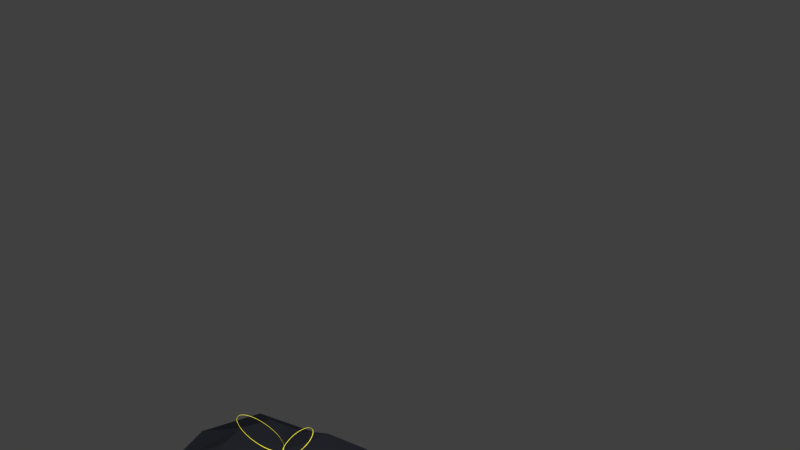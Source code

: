 # Source: tw-muellsack.blend  (saved by Blender 2.75.0; exported with 4.5.12 LTS)
import bpy
from mathutils import Matrix  # noqa: F401  (used for matrix-valued properties, if any)

bpy.ops.wm.read_factory_settings(use_empty=True)
scene = bpy.context.scene
scene.name = 'Scene'

# ---- collections
col_collection_1 = bpy.data.collections.new('Collection 1'); scene.collection.children.link(col_collection_1)

# ---- materials (node trees are filled in below, after node groups)
mat_material = bpy.data.materials.new('Material')
mat_material.alpha_threshold = 0.0
mat_material.roughness = 0.5
mat_material_001 = bpy.data.materials.new('Material.001')
mat_material_001.alpha_threshold = 0.0
mat_material_001.roughness = 0.5
mat_band = bpy.data.materials.new('band')
mat_band.alpha_threshold = 0.0
mat_band.roughness = 0.5

# ---- material node trees
mat_material.use_nodes = True; mat_material.node_tree.nodes.clear()
_N = mat_material.node_tree.nodes; _L = mat_material.node_tree.links
n0 = _N.new('ShaderNodeOutputMaterial'); n0.name = 'Material Output'; n0.location = (300, 300)
n1 = _N.new('ShaderNodeEmission'); n1.name = 'Emission'; n1.location = (10, 300)
n1.inputs[0].default_value = (0.8, 0.8, 0.8, 1.0)
n1.inputs[1].default_value = 140.3
_L.new(n1.outputs[0], n0.inputs[0])
n0.is_active_output = True
mat_material_001.use_nodes = True; mat_material_001.node_tree.nodes.clear()
_N = mat_material_001.node_tree.nodes; _L = mat_material_001.node_tree.links
n0 = _N.new('ShaderNodeOutputMaterial'); n0.name = 'Material Output'; n0.location = (300, 300)
n1 = _N.new('ShaderNodeBsdfAnisotropic'); n1.name = 'Glossy BSDF'; n1.location = (10, 300)
n1.distribution = 'GGX'
n1.inputs[0].default_value = (0.01471, 0.01618, 0.02109, 1.0)
n1.inputs[1].default_value = 0.922
_L.new(n1.outputs[0], n0.inputs[0])
n0.is_active_output = True
mat_band.use_nodes = True; mat_band.node_tree.nodes.clear()
_N = mat_band.node_tree.nodes; _L = mat_band.node_tree.links
n0 = _N.new('ShaderNodeOutputMaterial'); n0.name = 'Material Output'; n0.location = (300, 300)
n1 = _N.new('ShaderNodeBsdfDiffuse'); n1.name = 'Diffuse BSDF'; n1.location = (10, 300)
n1.inputs[0].default_value = (0.2699, 0.2464, 0.01382, 1.0)
n1.inputs[1].default_value = 0.575
_L.new(n1.outputs[0], n0.inputs[0])
n0.is_active_output = True

# ---- world
world_world = bpy.data.worlds.new('World'); scene.world = world_world
world_world.color = (0.05088, 0.05088, 0.05088)
world_world.use_sun_shadow = False
world_world.sun_shadow_jitter_overblur = 0.0
world_world.cycles.sampling_method = 'MANUAL'
world_world.cycles.sample_map_resolution = 256

# ---- cameras
cam_camera = bpy.data.cameras.new('Camera')
cam_camera.clip_end = 100.0
cam_camera.lens = 35.0
cam_camera.sensor_width = 32.0
cam_camera.sensor_height = 18.0
cam_camera.ortho_scale = 7.314
cam_camera.dof.focus_distance = 0.0

# ---- meshes
me_plane = bpy.data.meshes.new('Plane')
me_plane.from_pydata([(-1.0, -1.0, 0.0), (1.0, -1.0, 0.0), (-1.0, 1.0, 0.0), (1.0, 1.0, 0.0)], [], [(0, 1, 3, 2)])
me_plane.materials.append(mat_material)
me_plane.use_remesh_preserve_volume = False
me_plane.use_remesh_preserve_attributes = False
me_plane.use_mirror_vertex_groups = False
me_plane.update()
me_sphere = bpy.data.meshes.new('Sphere')
me_sphere.from_pydata([(-0.2431, 0.02375, 0.8295), (-0.5099, -0.03867, 0.6873), (-0.5976, -0.054, 0.3812), (-0.6425, -0.02806, 0.01518), (-0.7063, 0.01847, -0.334), (-0.5545, -0.003508, -0.5918), (-0.292, 0.01396, -0.8085), (-0.2093, 0.1614, 0.8189), (-0.4263, 0.2437, 0.6865), (-0.4726, 0.2726, 0.3643), (-0.5071, 0.2746, -0.01272), (-0.5987, 0.3563, -0.3789), (-0.4584, 0.2956, -0.6487), (-0.2233, 0.158, -0.8163), (0.01796, 0.04113, -0.8381), (-0.094, 0.2403, 0.7782), (-0.1795, 0.4066, 0.6127), (-0.2205, 0.5232, 0.3424), (-0.2934, 0.5818, -0.0016), (-0.3169, 0.5829, -0.363), (-0.2364, 0.4865, -0.6485), (-0.1358, 0.2797, -0.8331), (0.05305, 0.3008, 0.8123), (0.08991, 0.4977, 0.6242), (0.1127, 0.5574, 0.3478), (0.09596, 0.6349, -0.007585), (0.08415, 0.6431, -0.3258), (0.04002, 0.501, -0.5889), (0.02382, 0.2996, -0.7808), (0.1965, 0.2621, 0.8113), (0.3016, 0.4465, 0.6452), (0.3431, 0.4916, 0.358), (0.3964, 0.5626, -0.002634), (0.4093, 0.5933, -0.3027), (0.3121, 0.4501, -0.5985), (0.1937, 0.2829, -0.7707), (0.03634, 0.04062, 0.849), (0.2598, 0.1629, 0.81), (0.4247, 0.2701, 0.6574), (0.4842, 0.3224, 0.3957), (0.5415, 0.3488, 0.06871), (0.5815, 0.3371, -0.2824), (0.5145, 0.2668, -0.6085), (0.3185, 0.1871, -0.7761), (0.3377, 0.03093, 0.854), (0.5223, 0.03591, 0.6855), (0.5237, 0.04445, 0.4145), (0.5431, 0.03354, 0.09878), (0.656, 0.02407, -0.2483), (0.6198, 0.02796, -0.5626), (0.3431, 0.02223, -0.762), (0.2884, -0.08355, 0.8535), (0.5081, -0.2214, 0.6497), (0.5241, -0.276, 0.3905), (0.5215, -0.2661, 0.08884), (0.6304, -0.2981, -0.2466), (0.554, -0.2158, -0.5697), (0.2702, -0.09559, -0.7696), (0.172, -0.1802, 0.8235), (0.3261, -0.4088, 0.6354), (0.3527, -0.5398, 0.3913), (0.379, -0.5436, 0.1032), (0.4522, -0.5186, -0.2747), (0.3708, -0.3903, -0.6083), (0.199, -0.212, -0.7839), (0.006039, -0.2072, 0.818), (0.03122, -0.4537, 0.6595), (0.0319, -0.6002, 0.4014), (0.03162, -0.6365, 0.09111), (0.05538, -0.5888, -0.2799), (0.04703, -0.4473, -0.5975), (0.02443, -0.2667, -0.8127), (-0.1084, -0.1876, 0.8278), (-0.2451, -0.4337, 0.675), (-0.3653, -0.5627, 0.4207), (-0.3871, -0.5732, 0.08001), (-0.3616, -0.5325, -0.2683), (-0.2807, -0.4024, -0.544), (-0.16, -0.2336, -0.7703), (-0.2089, -0.09387, 0.8301), (-0.4338, -0.2792, 0.6632), (-0.5821, -0.3545, 0.4042), (-0.6123, -0.3376, 0.07411), (-0.5858, -0.3208, -0.2866), (-0.4795, -0.2619, -0.5741), (-0.2796, -0.1441, -0.7812), (0.1304, 0.09225, 0.9954), (0.1075, 0.09152, 0.9715), (0.0865, 0.08934, 0.9474), (0.06823, 0.0858, 0.9241), (0.05339, 0.08104, 0.9025), (0.04255, 0.07524, 0.8835), (0.03613, 0.06862, 0.8677), (0.03437, 0.06144, 0.8558), (0.03735, 0.05397, 0.8482), (0.04493, 0.04651, 0.8452), (0.05685, 0.03932, 0.847), (0.07263, 0.03271, 0.8534), (0.09167, 0.0269, 0.8643), (0.1132, 0.02214, 0.8791), (0.1365, 0.01861, 0.8974), (0.1606, 0.01643, 0.9184), (0.1845, 0.01569, 0.9413), (0.2075, 0.01643, 0.9652), (0.2285, 0.01861, 0.9893), (0.2467, 0.02214, 1.013), (0.2616, 0.0269, 1.034), (0.2724, 0.03271, 1.053), (0.2788, 0.03932, 1.069), (0.2806, 0.04651, 1.081), (0.2776, 0.05397, 1.088), (0.27, 0.06144, 1.091), (0.2581, 0.06862, 1.09), (0.2423, 0.07524, 1.083), (0.2233, 0.08104, 1.072), (0.2017, 0.0858, 1.058), (0.1784, 0.08934, 1.039), (0.1544, 0.09152, 1.018), (0.1258, 0.09304, 0.9945), (0.1029, 0.0923, 0.9705), (0.08188, 0.09012, 0.9464), (0.06361, 0.08659, 0.9231), (0.04878, 0.08182, 0.9016), (0.03794, 0.07602, 0.8825), (0.03151, 0.06941, 0.8668), (0.02976, 0.06222, 0.8548), (0.03273, 0.05476, 0.8473), (0.04032, 0.04729, 0.8443), (0.05223, 0.04011, 0.846), (0.06801, 0.03349, 0.8525), (0.08706, 0.02769, 0.8633), (0.1086, 0.02293, 0.8781), (0.1319, 0.01939, 0.8964), (0.156, 0.01721, 0.9174), (0.1799, 0.01648, 0.9403), (0.2029, 0.01721, 0.9643), (0.2238, 0.01939, 0.9884), (0.2421, 0.02293, 1.012), (0.257, 0.02769, 1.033), (0.2678, 0.03349, 1.052), (0.2742, 0.04011, 1.068), (0.276, 0.04729, 1.08), (0.273, 0.05476, 1.088), (0.2654, 0.06222, 1.09), (0.2535, 0.06941, 1.089), (0.2377, 0.07602, 1.082), (0.2187, 0.08183, 1.071), (0.1971, 0.08659, 1.057), (0.1738, 0.09012, 1.038), (0.1498, 0.0923, 1.017), (-0.136, 0.0002781, 0.8482), (-0.1029, 0.001311, 0.8482), (-0.07102, 0.004385, 0.8482), (-0.04164, 0.009382, 0.8482), (-0.0159, 0.01611, 0.8482), (0.005236, 0.02431, 0.8482), (0.02094, 0.03366, 0.8482), (0.03061, 0.04382, 0.8482), (0.03387, 0.05438, 0.8482), (0.03061, 0.06494, 0.8482), (0.02095, 0.0751, 0.8482), (0.005248, 0.08446, 0.8482), (-0.01588, 0.09267, 0.8482), (-0.04162, 0.09941, 0.8482), (-0.071, 0.1044, 0.8482), (-0.1029, 0.1075, 0.8482), (-0.136, 0.1086, 0.8482), (-0.1692, 0.1075, 0.8482), (-0.201, 0.1044, 0.8482), (-0.2304, 0.09945, 0.8482), (-0.2562, 0.09272, 0.8482), (-0.2773, 0.08452, 0.8481), (-0.293, 0.07517, 0.8481), (-0.3027, 0.06501, 0.8481), (-0.3059, 0.05445, 0.8481), (-0.3027, 0.04389, 0.8486), (-0.293, 0.03245, 0.8492), (-0.2773, 0.02309, 0.8487), (-0.2562, 0.01616, 0.8482), (-0.2304, 0.009422, 0.8482), (-0.2011, 0.004413, 0.8482), (-0.1692, 0.001325, 0.8482), (-0.1321, -0.002105, 0.8495), (-0.09895, -0.001072, 0.8495), (-0.06707, 0.002002, 0.8495), (-0.0377, 0.006999, 0.8495), (-0.01195, 0.01373, 0.8495), (0.009178, 0.02193, 0.8495), (0.02488, 0.03128, 0.8495), (0.03455, 0.04144, 0.8495), (0.03782, 0.052, 0.8495), (0.03455, 0.06256, 0.8495), (0.02489, 0.07272, 0.8495), (0.009191, 0.08208, 0.8495), (-0.01194, 0.09029, 0.8495), (-0.03768, 0.09703, 0.8495), (-0.06705, 0.102, 0.8495), (-0.09892, 0.1051, 0.8495), (-0.1321, 0.1062, 0.8495), (-0.1652, 0.1051, 0.8494), (-0.1971, 0.1021, 0.8494), (-0.2265, 0.09707, 0.8494), (-0.2522, 0.09034, 0.8494), (-0.2733, 0.08214, 0.8494), (-0.289, 0.07278, 0.8494), (-0.2987, 0.06263, 0.8494), (-0.302, 0.05207, 0.8494), (-0.2988, 0.04151, 0.8499), (-0.2891, 0.03007, 0.8504), (-0.2734, 0.02071, 0.85), (-0.2522, 0.01378, 0.8494), (-0.2265, 0.007038, 0.8494), (-0.1971, 0.002029, 0.8494), (-0.1652, -0.001058, 0.8494), (0.108, 0.09113, 0.9714), (0.1307, 0.09186, 0.9951), (0.08722, 0.08898, 0.9476), (0.06914, 0.08547, 0.9246), (0.05445, 0.08076, 0.9032), (0.04373, 0.07502, 0.8844), (0.03737, 0.06847, 0.8688), (0.03563, 0.06137, 0.857), (0.03857, 0.05398, 0.8495), (0.04608, 0.04659, 0.8465), (0.05787, 0.03948, 0.8483), (0.07349, 0.03293, 0.8546), (0.09233, 0.02719, 0.8653), (0.1137, 0.02248, 0.88), (0.1367, 0.01898, 0.8981), (0.1605, 0.01682, 0.9189), (0.1842, 0.0161, 0.9416), (0.2069, 0.01682, 0.9653), (0.2277, 0.01898, 0.9891), (0.2458, 0.02248, 1.012), (0.2605, 0.02719, 1.033), (0.2712, 0.03293, 1.052), (0.2775, 0.03948, 1.068), (0.2793, 0.04659, 1.08), (0.2763, 0.05398, 1.087), (0.2688, 0.06137, 1.09), (0.257, 0.06847, 1.088), (0.2414, 0.07502, 1.082), (0.2226, 0.08076, 1.071), (0.2012, 0.08547, 1.057), (0.1782, 0.08898, 1.039), (0.1544, 0.09113, 1.018), (0.1034, 0.09191, 0.9705), (0.1261, 0.09263, 0.9942), (0.08265, 0.08975, 0.9466), (0.06457, 0.08625, 0.9236), (0.04988, 0.08154, 0.9023), (0.03916, 0.0758, 0.8834), (0.0328, 0.06925, 0.8678), (0.03106, 0.06214, 0.856), (0.034, 0.05475, 0.8485), (0.04152, 0.04736, 0.8456), (0.05331, 0.04026, 0.8473), (0.06892, 0.03371, 0.8537), (0.08777, 0.02797, 0.8644), (0.1091, 0.02325, 0.8791), (0.1321, 0.01975, 0.8971), (0.156, 0.0176, 0.9179), (0.1797, 0.01687, 0.9406), (0.2024, 0.0176, 0.9643), (0.2231, 0.01975, 0.9881), (0.2412, 0.02325, 1.011), (0.2559, 0.02797, 1.033), (0.2666, 0.03371, 1.051), (0.273, 0.04026, 1.067), (0.2747, 0.04736, 1.079), (0.2718, 0.05475, 1.086), (0.2643, 0.06214, 1.089), (0.2525, 0.06925, 1.087), (0.2369, 0.0758, 1.081), (0.218, 0.08154, 1.07), (0.1967, 0.08625, 1.056), (0.1736, 0.08975, 1.038), (0.1498, 0.09191, 1.017), (-0.1032, 0.001775, 0.85), (-0.136, 0.0007516, 0.85), (-0.07158, 0.004822, 0.85), (-0.04247, 0.009774, 0.85), (-0.01695, 0.01644, 0.85), (0.00399, 0.02457, 0.85), (0.01955, 0.03384, 0.85), (0.02914, 0.0439, 0.85), (0.03237, 0.05437, 0.85), (0.02914, 0.06484, 0.85), (0.01956, 0.0749, 0.85), (0.004002, 0.08418, 0.85), (-0.01694, 0.09232, 0.85), (-0.04245, 0.099, 0.85), (-0.07156, 0.104, 0.85), (-0.1031, 0.107, 0.85), (-0.136, 0.1081, 0.85), (-0.1688, 0.107, 0.85), (-0.2004, 0.104, 0.85), (-0.2295, 0.09904, 0.85), (-0.2551, 0.09237, 0.85), (-0.276, 0.08424, 0.85), (-0.2916, 0.07497, 0.85), (-0.3011, 0.06491, 0.85), (-0.3044, 0.05444, 0.8499), (-0.3012, 0.04397, 0.85), (-0.2916, 0.03391, 0.85), (-0.276, 0.02463, 0.85), (-0.2551, 0.01649, 0.85), (-0.2296, 0.009813, 0.85), (-0.2005, 0.004849, 0.85), (-0.1689, 0.001789, 0.85), (-0.09926, -0.0005864, 0.8513), (-0.1321, -0.00161, 0.8512), (-0.06767, 0.00246, 0.8513), (-0.03856, 0.007412, 0.8513), (-0.01304, 0.01408, 0.8513), (0.007897, 0.02221, 0.8513), (0.02346, 0.03148, 0.8513), (0.03304, 0.04154, 0.8513), (0.03628, 0.05201, 0.8513), (0.03305, 0.06248, 0.8513), (0.02347, 0.07254, 0.8513), (0.00791, 0.08182, 0.8513), (-0.01303, 0.08996, 0.8513), (-0.03854, 0.09663, 0.8513), (-0.06765, 0.1016, 0.8513), (-0.09924, 0.1047, 0.8513), (-0.1321, 0.1057, 0.8512), (-0.1649, 0.1047, 0.8512), (-0.1965, 0.1016, 0.8512), (-0.2256, 0.09667, 0.8512), (-0.2512, 0.09001, 0.8512), (-0.2721, 0.08188, 0.8512), (-0.2877, 0.07261, 0.8512), (-0.2972, 0.06254, 0.8512), (-0.3005, 0.05208, 0.8512), (-0.2973, 0.04161, 0.8512), (-0.2877, 0.03154, 0.8512), (-0.2721, 0.02226, 0.8512), (-0.2512, 0.01413, 0.8512), (-0.2257, 0.007452, 0.8512), (-0.1965, 0.002487, 0.8512), (-0.165, -0.0005725, 0.8512)], [], [(3, 2, 9, 10), (1, 0, 7, 8), (6, 5, 12, 13), (4, 3, 10, 11), (2, 1, 8, 9), (5, 4, 11, 12), (13, 12, 20, 21), (11, 10, 18, 19), (9, 8, 16, 17), (12, 11, 19, 20), (10, 9, 17, 18), (8, 7, 15, 16), (20, 19, 26, 27), (18, 17, 24, 25), (16, 15, 22, 23), (21, 20, 27, 28), (19, 18, 25, 26), (17, 16, 23, 24), (27, 26, 33, 34), (25, 24, 31, 32), (23, 22, 29, 30), (28, 27, 34, 35), (26, 25, 32, 33), (24, 23, 30, 31), (35, 34, 42, 43), (33, 32, 40, 41), (31, 30, 38, 39), (34, 33, 41, 42), (32, 31, 39, 40), (30, 29, 37, 38), (41, 40, 47, 48), (39, 38, 45, 46), (42, 41, 48, 49), (40, 39, 46, 47), (38, 37, 44, 45), (43, 42, 49, 50), (49, 48, 55, 56), (47, 46, 53, 54), (45, 44, 51, 52), (50, 49, 56, 57), (48, 47, 54, 55), (46, 45, 52, 53), (54, 53, 60, 61), (52, 51, 58, 59), (57, 56, 63, 64), (55, 54, 61, 62), (53, 52, 59, 60), (56, 55, 62, 63), (64, 63, 70, 71), (62, 61, 68, 69), (60, 59, 66, 67), (63, 62, 69, 70), (61, 60, 67, 68), (59, 58, 65, 66), (67, 66, 73, 74), (70, 69, 76, 77), (68, 67, 74, 75), (66, 65, 72, 73), (71, 70, 77, 78), (69, 68, 75, 76), (77, 76, 83, 84), (75, 74, 81, 82), (73, 72, 79, 80), (78, 77, 84, 85), (76, 75, 82, 83), (74, 73, 80, 81), (0, 36, 7), (14, 6, 13), (7, 36, 15), (14, 13, 21), (15, 36, 22), (14, 21, 28), (22, 36, 29), (14, 28, 35), (29, 36, 37), (14, 35, 43), (37, 36, 44), (14, 43, 50), (14, 50, 57), (44, 36, 51), (51, 36, 58), (14, 57, 64), (58, 36, 65), (14, 64, 71), (65, 36, 72), (14, 71, 78), (14, 78, 85), (72, 36, 79), (80, 79, 0, 1), (85, 84, 5, 6), (83, 82, 3, 4), (81, 80, 1, 2), (79, 36, 0), (14, 85, 6), (84, 83, 4, 5), (82, 81, 2, 3), (110, 142, 141, 109), (97, 129, 128, 96), (111, 143, 142, 110), (98, 130, 129, 97), (112, 144, 143, 111), (99, 131, 130, 98), (113, 145, 144, 112), (100, 132, 131, 99), (87, 119, 118, 86), (114, 146, 145, 113), (101, 133, 132, 100), (88, 120, 119, 87), (115, 147, 146, 114), (102, 134, 133, 101), (89, 121, 120, 88), (116, 148, 147, 115), (103, 135, 134, 102), (90, 122, 121, 89), (117, 149, 148, 116), (104, 136, 135, 103), (91, 123, 122, 90), (86, 118, 149, 117), (105, 137, 136, 104), (92, 124, 123, 91), (106, 138, 137, 105), (93, 125, 124, 92), (107, 139, 138, 106), (94, 126, 125, 93), (108, 140, 139, 107), (95, 127, 126, 94), (109, 141, 140, 108), (96, 128, 127, 95), (174, 206, 205, 173), (161, 193, 192, 160), (175, 207, 206, 174), (162, 194, 193, 161), (176, 208, 207, 175), (163, 195, 194, 162), (177, 209, 208, 176), (164, 196, 195, 163), (151, 183, 182, 150), (178, 210, 209, 177), (165, 197, 196, 164), (152, 184, 183, 151), (179, 211, 210, 178), (166, 198, 197, 165), (153, 185, 184, 152), (180, 212, 211, 179), (167, 199, 198, 166), (154, 186, 185, 153), (181, 213, 212, 180), (168, 200, 199, 167), (155, 187, 186, 154), (150, 182, 213, 181), (169, 201, 200, 168), (156, 188, 187, 155), (170, 202, 201, 169), (157, 189, 188, 156), (171, 203, 202, 170), (158, 190, 189, 157), (172, 204, 203, 171), (159, 191, 190, 158), (173, 205, 204, 172), (160, 192, 191, 159), (238, 237, 269, 270), (225, 224, 256, 257), (239, 238, 270, 271), (226, 225, 257, 258), (240, 239, 271, 272), (227, 226, 258, 259), (241, 240, 272, 273), (228, 227, 259, 260), (214, 215, 247, 246), (242, 241, 273, 274), (229, 228, 260, 261), (216, 214, 246, 248), (243, 242, 274, 275), (230, 229, 261, 262), (217, 216, 248, 249), (244, 243, 275, 276), (231, 230, 262, 263), (218, 217, 249, 250), (245, 244, 276, 277), (232, 231, 263, 264), (219, 218, 250, 251), (215, 245, 277, 247), (233, 232, 264, 265), (220, 219, 251, 252), (234, 233, 265, 266), (221, 220, 252, 253), (235, 234, 266, 267), (222, 221, 253, 254), (236, 235, 267, 268), (223, 222, 254, 255), (237, 236, 268, 269), (224, 223, 255, 256), (143, 144, 272, 271), (86, 117, 245, 215), (92, 91, 219, 220), (144, 145, 273, 272), (118, 119, 246, 247), (93, 92, 220, 221), (145, 146, 274, 273), (119, 120, 248, 246), (94, 93, 221, 222), (146, 147, 275, 274), (120, 121, 249, 248), (95, 94, 222, 223), (147, 148, 276, 275), (121, 122, 250, 249), (96, 95, 223, 224), (148, 149, 277, 276), (122, 123, 251, 250), (97, 96, 224, 225), (149, 118, 247, 277), (123, 124, 252, 251), (98, 97, 225, 226), (124, 125, 253, 252), (99, 98, 226, 227), (125, 126, 254, 253), (100, 99, 227, 228), (126, 127, 255, 254), (101, 100, 228, 229), (127, 128, 256, 255), (102, 101, 229, 230), (128, 129, 257, 256), (103, 102, 230, 231), (129, 130, 258, 257), (104, 103, 231, 232), (130, 131, 259, 258), (105, 104, 232, 233), (131, 132, 260, 259), (106, 105, 233, 234), (132, 133, 261, 260), (107, 106, 234, 235), (133, 134, 262, 261), (108, 107, 235, 236), (134, 135, 263, 262), (109, 108, 236, 237), (135, 136, 264, 263), (110, 109, 237, 238), (136, 137, 265, 264), (111, 110, 238, 239), (137, 138, 266, 265), (112, 111, 239, 240), (138, 139, 267, 266), (113, 112, 240, 241), (87, 86, 215, 214), (139, 140, 268, 267), (114, 113, 241, 242), (88, 87, 214, 216), (140, 141, 269, 268), (115, 114, 242, 243), (89, 88, 216, 217), (141, 142, 270, 269), (116, 115, 243, 244), (90, 89, 217, 218), (142, 143, 271, 270), (117, 116, 244, 245), (91, 90, 218, 219), (302, 301, 333, 334), (289, 288, 320, 321), (303, 302, 334, 335), (290, 289, 321, 322), (304, 303, 335, 336), (291, 290, 322, 323), (305, 304, 336, 337), (292, 291, 323, 324), (278, 279, 311, 310), (306, 305, 337, 338), (293, 292, 324, 325), (280, 278, 310, 312), (307, 306, 338, 339), (294, 293, 325, 326), (281, 280, 312, 313), (308, 307, 339, 340), (295, 294, 326, 327), (282, 281, 313, 314), (309, 308, 340, 341), (296, 295, 327, 328), (283, 282, 314, 315), (279, 309, 341, 311), (297, 296, 328, 329), (284, 283, 315, 316), (298, 297, 329, 330), (285, 284, 316, 317), (299, 298, 330, 331), (286, 285, 317, 318), (300, 299, 331, 332), (287, 286, 318, 319), (301, 300, 332, 333), (288, 287, 319, 320), (190, 191, 319, 318), (165, 164, 292, 293), (191, 192, 320, 319), (166, 165, 293, 294), (192, 193, 321, 320), (167, 166, 294, 295), (193, 194, 322, 321), (168, 167, 295, 296), (194, 195, 323, 322), (169, 168, 296, 297), (195, 196, 324, 323), (170, 169, 297, 298), (196, 197, 325, 324), (171, 170, 298, 299), (197, 198, 326, 325), (172, 171, 299, 300), (198, 199, 327, 326), (173, 172, 300, 301), (199, 200, 328, 327), (174, 173, 301, 302), (200, 201, 329, 328), (175, 174, 302, 303), (201, 202, 330, 329), (176, 175, 303, 304), (202, 203, 331, 330), (177, 176, 304, 305), (151, 150, 279, 278), (203, 204, 332, 331), (178, 177, 305, 306), (152, 151, 278, 280), (204, 205, 333, 332), (179, 178, 306, 307), (153, 152, 280, 281), (205, 206, 334, 333), (180, 179, 307, 308), (154, 153, 281, 282), (206, 207, 335, 334), (181, 180, 308, 309), (155, 154, 282, 283), (207, 208, 336, 335), (150, 181, 309, 279), (156, 155, 283, 284), (208, 209, 337, 336), (182, 183, 310, 311), (157, 156, 284, 285), (209, 210, 338, 337), (183, 184, 312, 310), (158, 157, 285, 286), (210, 211, 339, 338), (184, 185, 313, 312), (159, 158, 286, 287), (211, 212, 340, 339), (185, 186, 314, 313), (160, 159, 287, 288), (212, 213, 341, 340), (186, 187, 315, 314), (161, 160, 288, 289), (213, 182, 311, 341), (187, 188, 316, 315), (162, 161, 289, 290), (188, 189, 317, 316), (163, 162, 290, 291), (189, 190, 318, 317), (164, 163, 291, 292)])
me_sphere.polygons.foreach_set('material_index', [0, 0, 0, 0, 0, 0, 0, 0, 0, 0, 0, 0, 0, 0, 0, 0, 0, 0, 0, 0, 0, 0, 0, 0, 0, 0, 0, 0, 0, 0, 0, 0, 0, 0, 0, 0, 0, 0, 0, 0, 0, 0, 0, 0, 0, 0, 0, 0, 0, 0, 0, 0, 0, 0, 0, 0, 0, 0, 0, 0, 0, 0, 0, 0, 0, 0, 0, 0, 0, 0, 0, 0, 0, 0, 0, 0, 0, 0, 0, 0, 0, 0, 0, 0, 0, 0, 0, 0, 0, 0, 0, 0, 0, 0, 0, 0, 1, 1, 1, 1, 1, 1, 1, 1, 1, 1, 1, 1, 1, 1, 1, 1, 1, 1, 1, 1, 1, 1, 1, 1, 1, 1, 1, 1, 1, 1, 1, 1, 1, 1, 1, 1, 1, 1, 1, 1, 1, 1, 1, 1, 1, 1, 1, 1, 1, 1, 1, 1, 1, 1, 1, 1, 1, 1, 1, 1, 1, 1, 1, 1, 1, 1, 1, 1, 1, 1, 1, 1, 1, 1, 1, 1, 1, 1, 1, 1, 1, 1, 1, 1, 1, 1, 1, 1, 1, 1, 1, 1, 1, 1, 1, 1, 1, 1, 1, 1, 1, 1, 1, 1, 1, 1, 1, 1, 1, 1, 1, 1, 1, 1, 1, 1, 1, 1, 1, 1, 1, 1, 1, 1, 1, 1, 1, 1, 1, 1, 1, 1, 1, 1, 1, 1, 1, 1, 1, 1, 1, 1, 1, 1, 1, 1, 1, 1, 1, 1, 1, 1, 1, 1, 1, 1, 1, 1, 1, 1, 1, 1, 1, 1, 1, 1, 1, 1, 1, 1, 1, 1, 1, 1, 1, 1, 1, 1, 1, 1, 1, 1, 1, 1, 1, 1, 1, 1, 1, 1, 1, 1, 1, 1, 1, 1, 1, 1, 1, 1, 1, 1, 1, 1, 1, 1, 1, 1, 1, 1, 1, 1, 1, 1, 1, 1, 1, 1, 1, 1, 1, 1, 1, 1, 1, 1, 1, 1, 1, 1, 1, 1, 1, 1, 1, 1, 1, 1, 1, 1, 1, 1, 1, 1, 1, 1, 1, 1, 1, 1, 1, 1, 1, 1, 1, 1])
me_sphere.materials.append(mat_material_001)
me_sphere.materials.append(mat_band)
me_sphere.use_remesh_preserve_volume = False
me_sphere.use_remesh_preserve_attributes = False
me_sphere.use_mirror_vertex_groups = False
me_sphere.update()

# ---- objects
ob_plane = bpy.data.objects.new('Plane', me_plane)
ob_sphere = bpy.data.objects.new('Sphere', me_sphere)
ob_camera = bpy.data.objects.new('Camera', cam_camera)

# ---- transforms, parenting, visibility, modifiers, constraints
ob_plane.location = (4.048, -2.098, 4.089)
ob_plane.rotation_euler = (0.0, 0.7854, 0.0)
ob_plane.lineart.crease_threshold = 0.0
ob_sphere.location = (0.0, 0.0, 0.0)
ob_sphere.lineart.crease_threshold = 0.0
_vg = ob_sphere.vertex_groups.new(name='band1')
_vg = ob_sphere.vertex_groups.new(name='band2')
ob_camera.location = (2.62, -1.625, 3.472)
ob_camera.rotation_euler = (1.109, 0.01082, 0.8149)
ob_camera.lock_rotations_4d = False
ob_camera.empty_display_type = 'ARROWS'
ob_camera.color = (0.0, 0.0, 0.0, 0.0)
ob_camera.display_type = 'WIRE'
ob_camera.lineart.crease_threshold = 0.0

# ---- collection membership
col_collection_1.objects.link(ob_plane)
col_collection_1.objects.link(ob_sphere)
col_collection_1.objects.link(ob_camera)

# ---- scene / render settings (as saved in the file)
scene.camera = ob_camera
scene.frame_start = 1; scene.frame_end = 250; scene.frame_set(1)
scene.render.engine = 'CYCLES'
scene.render.resolution_percentage = 50
scene.render.dither_intensity = 0.0
scene.cycles.use_denoising = False
scene.cycles.samples = 10
scene.cycles.sampling_pattern = 'TABULATED_SOBOL'
scene.cycles.light_sampling_threshold = 0.0
scene.cycles.use_adaptive_sampling = False
scene.cycles.use_light_tree = False
scene.cycles.blur_glossy = 0.0
scene.cycles.pixel_filter_type = 'GAUSSIAN'
scene.cycles.sample_clamp_indirect = 0.0
scene.view_settings.view_transform = 'Standard'
bpy.context.view_layer.update()
